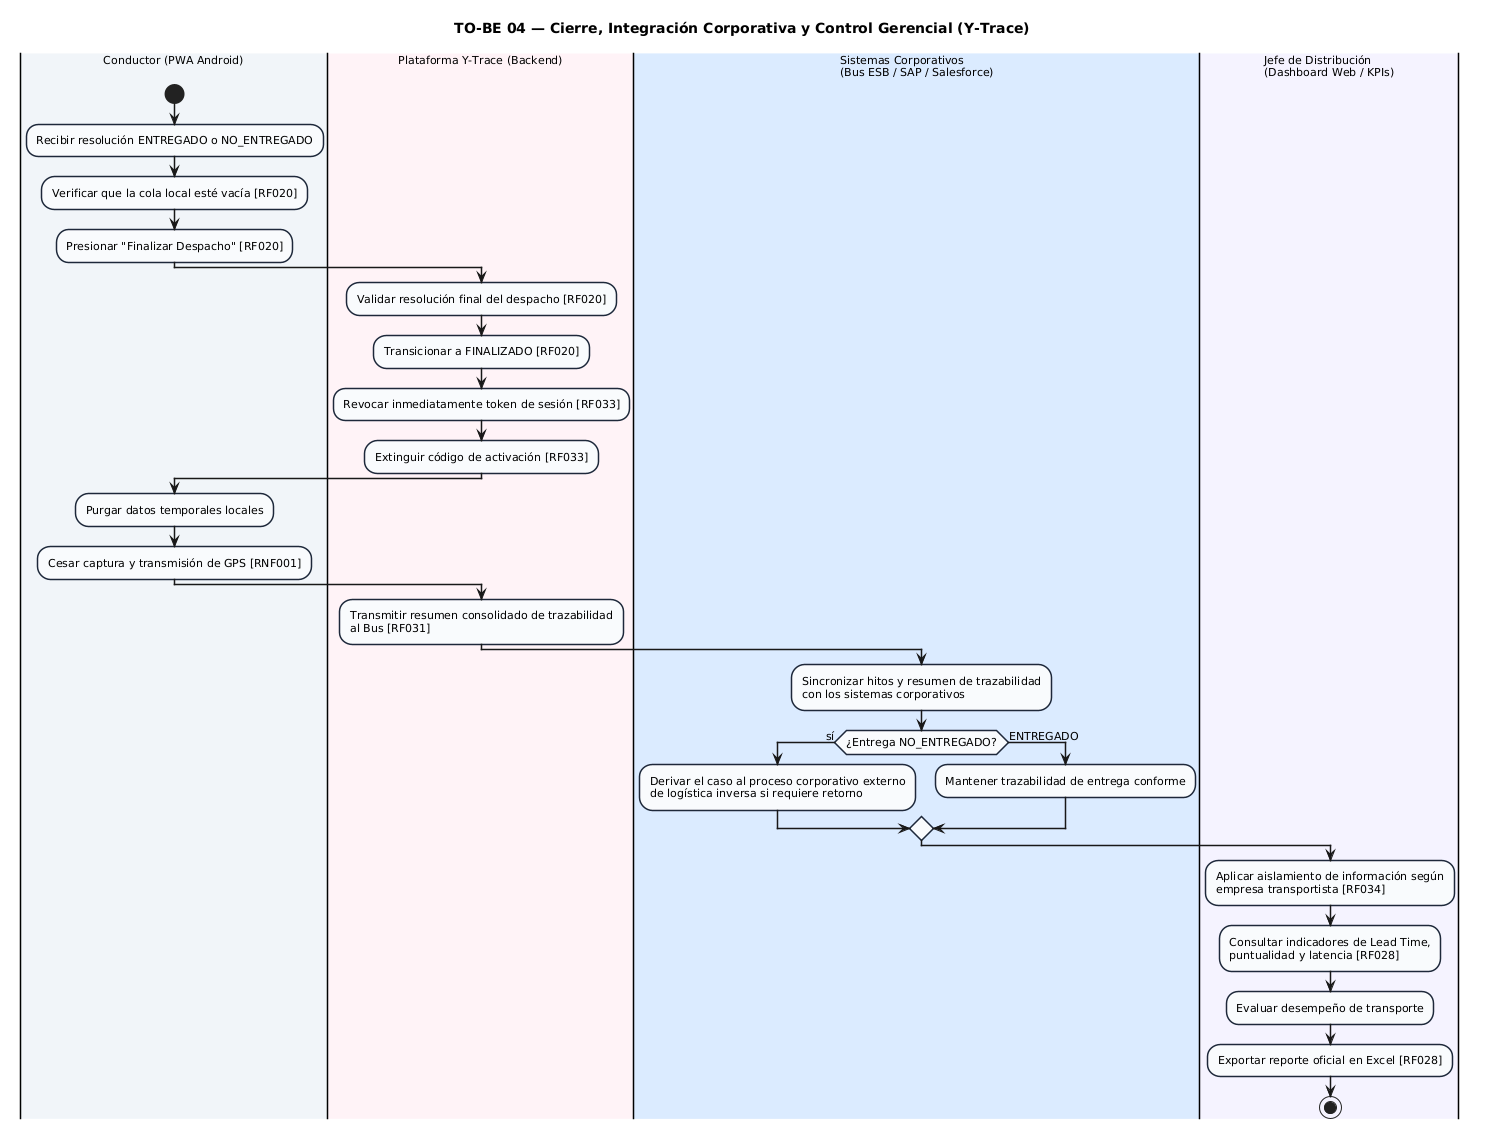

The diagram above was rendered by PlantUML. Its source (embedded in the PNG):
@startuml
title TO-BE 04 — Cierre, Integración Corporativa y Control Gerencial (Y-Trace)

skinparam shadowing false
skinparam defaultFontName Arial
skinparam defaultFontSize 11

skinparam activity {
    BackgroundColor #F8FAFC
    BorderColor #1E293B
    BorderThickness 1.5
    FontSize 11
}

skinparam partition {
    BackgroundColor #FFFFFF
    BorderColor #475569
    FontColor #0F172A
    FontStyle bold
    FontSize 12
}

|#F1F5F9|Conductor (PWA Android)|
start
:Recibir resolución ENTREGADO o NO_ENTREGADO;
:Verificar que la cola local esté vacía [RF020];
:Presionar "Finalizar Despacho" [RF020];

|#FEF3F7|Plataforma Y-Trace (Backend)|
:Validar resolución final del despacho [RF020];
:Transicionar a FINALIZADO [RF020];
:Revocar inmediatamente token de sesión [RF033];
:Extinguir código de activación [RF033];

|#F1F5F9|Conductor (PWA Android)|
:Purgar datos temporales locales;
:Cesar captura y transmisión de GPS [RNF001];

|#FEF3F7|Plataforma Y-Trace (Backend)|
:Transmitir resumen consolidado de trazabilidad\nal Bus [RF031];

|#DBEAFE|Sistemas Corporativos\n(Bus ESB / SAP / Salesforce)|
:Sincronizar hitos y resumen de trazabilidad\ncon los sistemas corporativos;

if (¿Entrega NO_ENTREGADO?) then (sí)

    :Derivar el caso al proceso corporativo externo\nde logística inversa si requiere retorno;

else (ENTREGADO)

    :Mantener trazabilidad de entrega conforme;

endif


|#F5F3FF|Jefe de Distribución\n(Dashboard Web / KPIs)|

:Aplicar aislamiento de información según\nempresa transportista [RF034];

:Consultar indicadores de Lead Time,\npuntualidad y latencia [RF028];

:Evaluar desempeño de transporte;

:Exportar reporte oficial en Excel [RF028];

stop
@enduml